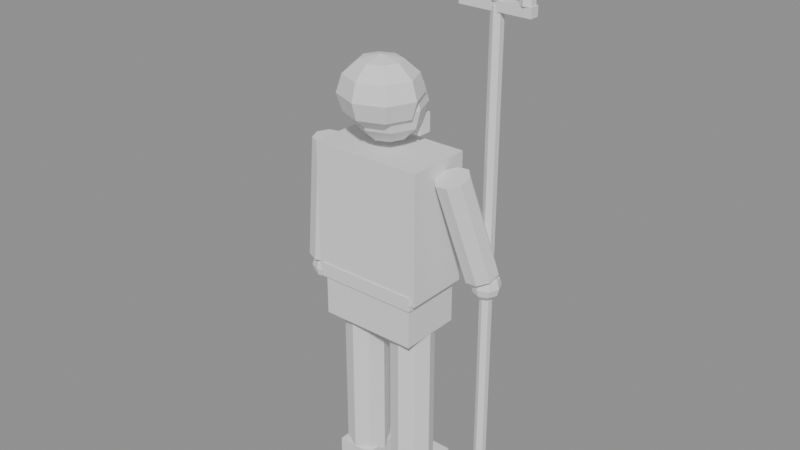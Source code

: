 # Source: aquaman.blend  (saved by Blender 5.2.45; exported with 4.5.12 LTS)
import bpy
from mathutils import Matrix  # noqa: F401  (used for matrix-valued properties, if any)

bpy.ops.wm.read_factory_settings(use_empty=True)
scene = bpy.context.scene
scene.name = 'Scene'

# ---- meshes
me_cylinder = bpy.data.meshes.new('Cylinder')
me_cylinder.from_pydata([(0.12, 0.09, 0.85), (0.12, 0.09, 0.1), (0.05636, 0.06364, 0.85), (0.05636, 0.06364, 0.1), (0.03, 4.065e-08, 0.85), (0.03, -2.492e-08, 0.1), (0.05636, -0.06364, 0.85), (0.05636, -0.06364, 0.1), (0.12, -0.09, 0.85), (0.12, -0.09, 0.1), (0.1836, -0.06364, 0.85), (0.1836, -0.06364, 0.1), (0.21, 2.492e-08, 0.85), (0.21, -4.065e-08, 0.1), (0.1836, 0.06364, 0.85), (0.1836, 0.06364, 0.1), (0.04, -0.09, 0.0), (0.04, -0.09, 0.12), (0.04, 0.15, 0.0), (0.04, 0.15, 0.12), (0.2, -0.09, 0.0), (0.2, -0.09, 0.12), (0.2, 0.15, 0.0), (0.2, 0.15, 0.12), (-0.12, 0.09, 0.85), (-0.12, 0.09, 0.1), (-0.1836, 0.06364, 0.85), (-0.1836, 0.06364, 0.1), (-0.21, 4.065e-08, 0.85), (-0.21, -2.492e-08, 0.1), (-0.1836, -0.06364, 0.85), (-0.1836, -0.06364, 0.1), (-0.12, -0.09, 0.85), (-0.12, -0.09, 0.1), (-0.05636, -0.06364, 0.85), (-0.05636, -0.06364, 0.1), (-0.03, 2.492e-08, 0.85), (-0.03, -4.065e-08, 0.1), (-0.05636, 0.06364, 0.85), (-0.05636, 0.06364, 0.1), (-0.2, -0.09, 2.98e-08), (-0.2, -0.09, 0.12), (-0.2, 0.15, 0.0), (-0.2, 0.15, 0.12), (-0.04, -0.09, 2.98e-08), (-0.04, -0.09, 0.12), (-0.04, 0.15, 2.98e-08), (-0.04, 0.15, 0.12), (-0.21, -0.135, 0.78), (-0.21, -0.135, 0.98), (-0.21, 0.135, 0.78), (-0.21, 0.135, 0.98), (0.21, -0.135, 0.78), (0.21, -0.135, 0.98), (0.21, 0.135, 0.78), (0.21, 0.135, 0.98), (-0.22, -0.145, 0.95), (-0.22, -0.145, 1.01), (-0.22, 0.145, 0.95), (-0.22, 0.145, 1.01), (0.22, -0.145, 0.95), (0.22, -0.145, 1.01), (0.22, 0.145, 0.95), (0.22, 0.145, 1.01), (-0.24, -0.14, 0.975), (-0.24, -0.14, 1.525), (-0.24, 0.14, 0.975), (-0.24, 0.14, 1.525), (0.24, -0.14, 0.975), (0.24, -0.14, 1.525), (0.24, 0.14, 0.975), (0.24, 0.14, 1.525), (0.3299, 0.05977, 1.501), (0.3899, 0.1798, 1.071), (0.2769, 0.0644, 1.495), (0.3369, 0.1844, 1.065), (0.2374, 0.0313, 1.48), (0.2974, 0.1513, 1.05), (0.2346, -0.02013, 1.465), (0.2946, 0.09987, 1.035), (0.2701, -0.05977, 1.459), (0.3301, 0.06023, 1.029), (0.3231, -0.0644, 1.465), (0.3831, 0.0556, 1.035), (0.3626, -0.0313, 1.48), (0.4226, 0.0887, 1.05), (0.3654, 0.02013, 1.495), (0.4254, 0.1401, 1.065), (0.37, 0.14, 1.06), (0.37, 0.192, 1.03), (0.37, 0.192, 0.97), (0.37, 0.14, 0.94), (0.3912, 0.1612, 1.052), (0.4067, 0.1767, 1.03), (0.4124, 0.1824, 1.0), (0.4067, 0.1767, 0.97), (0.3912, 0.1612, 0.948), (0.4, 0.14, 1.052), (0.422, 0.14, 1.03), (0.43, 0.14, 1.0), (0.422, 0.14, 0.97), (0.4, 0.14, 0.948), (0.3912, 0.1188, 1.052), (0.4067, 0.1033, 1.03), (0.4124, 0.09757, 1.0), (0.4067, 0.1033, 0.97), (0.3912, 0.1188, 0.948), (0.37, 0.11, 1.052), (0.37, 0.08804, 1.03), (0.37, 0.08, 1.0), (0.37, 0.08804, 0.97), (0.37, 0.11, 0.948), (0.3488, 0.1188, 1.052), (0.3333, 0.1033, 1.03), (0.3276, 0.09757, 1.0), (0.3333, 0.1033, 0.97), (0.3488, 0.1188, 0.948), (0.34, 0.14, 1.052), (0.318, 0.14, 1.03), (0.31, 0.14, 1.0), (0.318, 0.14, 0.97), (0.34, 0.14, 0.948), (0.3488, 0.1612, 1.052), (0.3333, 0.1767, 1.03), (0.3276, 0.1824, 1.0), (0.3333, 0.1767, 0.97), (0.3488, 0.1612, 0.948), (0.37, 0.17, 1.052), (0.37, 0.2, 1.0), (0.37, 0.17, 0.948), (-0.3698, -3.268e-08, 1.485), (-0.4098, 3.743e-08, 0.9553), (-0.3494, -0.0495, 1.484), (-0.3894, -0.0495, 0.9537), (-0.3, -0.07, 1.48), (-0.34, -0.07, 0.95), (-0.2506, -0.0495, 1.476), (-0.2906, -0.0495, 0.9463), (-0.2302, -3.743e-08, 1.475), (-0.2702, 3.268e-08, 0.9447), (-0.2506, 0.0495, 1.476), (-0.2906, 0.0495, 0.9463), (-0.3, 0.07, 1.48), (-0.34, 0.07, 0.95), (-0.3494, 0.0495, 1.484), (-0.3894, 0.0495, 0.9537), (-0.34, -3.553e-15, 0.96), (-0.34, 0.05196, 0.93), (-0.34, 0.05196, 0.87), (-0.34, 3.553e-15, 0.84), (-0.3188, 0.02121, 0.952), (-0.3033, 0.03674, 0.93), (-0.2976, 0.04243, 0.9), (-0.3033, 0.03674, 0.87), (-0.3188, 0.02121, 0.848), (-0.31, 0.0, 0.952), (-0.288, 0.0, 0.93), (-0.28, 0.0, 0.9), (-0.288, -3.553e-15, 0.87), (-0.31, 0.0, 0.848), (-0.3188, -0.02121, 0.952), (-0.3033, -0.03674, 0.93), (-0.2976, -0.04243, 0.9), (-0.3033, -0.03674, 0.87), (-0.3188, -0.02121, 0.848), (-0.34, -0.03, 0.952), (-0.34, -0.05196, 0.93), (-0.34, -0.06, 0.9), (-0.34, -0.05196, 0.87), (-0.34, -0.03, 0.848), (-0.3612, -0.02121, 0.952), (-0.3767, -0.03674, 0.93), (-0.3824, -0.04243, 0.9), (-0.3767, -0.03674, 0.87), (-0.3612, -0.02121, 0.848), (-0.37, 0.0, 0.952), (-0.392, 0.0, 0.93), (-0.4, -3.553e-15, 0.9), (-0.392, 0.0, 0.87), (-0.37, 0.0, 0.848), (-0.3612, 0.02121, 0.952), (-0.3767, 0.03674, 0.93), (-0.3824, 0.04243, 0.9), (-0.3767, 0.03674, 0.87), (-0.3612, 0.02121, 0.848), (-0.34, 0.03, 0.952), (-0.34, 0.06, 0.9), (-0.34, 0.03, 0.848), (0.0, -1.421e-14, 1.85), (7.451e-09, 0.075, 1.83), (7.451e-09, 0.1299, 1.775), (0.0, 0.15, 1.7), (0.0, 0.1299, 1.625), (7.451e-09, 0.075, 1.57), (7.451e-09, 0.0, 1.55), (0.05303, 0.05303, 1.83), (0.09186, 0.09186, 1.775), (0.1061, 0.1061, 1.7), (0.09186, 0.09186, 1.625), (0.05303, 0.05303, 1.57), (0.075, -7.105e-15, 1.83), (0.1299, 0.0, 1.775), (0.15, -7.105e-15, 1.7), (0.1299, 0.0, 1.625), (0.075, 0.0, 1.57), (0.05303, -0.05303, 1.83), (0.09186, -0.09186, 1.775), (0.1061, -0.1061, 1.7), (0.09186, -0.09186, 1.625), (0.05303, -0.05303, 1.57), (0.0, -0.075, 1.83), (0.0, -0.1299, 1.775), (0.0, -0.15, 1.7), (-7.451e-09, -0.1299, 1.625), (0.0, -0.075, 1.57), (-0.05303, -0.05303, 1.83), (-0.09186, -0.09186, 1.775), (-0.1061, -0.1061, 1.7), (-0.09186, -0.09186, 1.625), (-0.05303, -0.05303, 1.57), (-0.075, 7.105e-15, 1.83), (-0.1299, 0.0, 1.775), (-0.15, -7.105e-15, 1.7), (-0.1299, -7.105e-15, 1.625), (-0.075, 0.0, 1.57), (-0.05303, 0.05303, 1.83), (-0.09186, 0.09186, 1.775), (-0.1061, 0.1061, 1.7), (-0.09186, 0.09186, 1.625), (-0.05303, 0.05303, 1.57), (0.0, -0.04, 1.894), (-7.451e-09, 0.04, 1.875), (0.0, 0.09856, 1.822), (-7.451e-09, 0.12, 1.75), (-7.451e-09, 0.09856, 1.678), (-7.451e-09, 0.04, 1.625), (0.0, -0.04, 1.606), (0.0594, 0.01657, 1.875), (0.1029, 0.05798, 1.822), (0.1188, 0.07314, 1.75), (0.1029, 0.05798, 1.678), (0.0594, 0.01657, 1.625), (0.084, -0.04, 1.875), (0.1455, -0.04, 1.822), (0.168, -0.04, 1.75), (0.1455, -0.04, 1.678), (0.084, -0.04, 1.625), (0.0594, -0.09657, 1.875), (0.1029, -0.138, 1.822), (0.1188, -0.1531, 1.75), (0.1029, -0.138, 1.678), (0.0594, -0.09657, 1.625), (-7.451e-09, -0.12, 1.875), (0.0, -0.1786, 1.822), (0.0, -0.2, 1.75), (-7.451e-09, -0.1786, 1.678), (-7.451e-09, -0.12, 1.625), (-0.0594, -0.09657, 1.875), (-0.1029, -0.138, 1.822), (-0.1188, -0.1531, 1.75), (-0.1029, -0.138, 1.678), (-0.0594, -0.09657, 1.625), (-0.084, -0.04, 1.875), (-0.1455, -0.04, 1.822), (-0.168, -0.04, 1.75), (-0.1455, -0.04, 1.678), (-0.084, -0.04, 1.625), (-0.0594, 0.01657, 1.875), (-0.1029, 0.05798, 1.822), (-0.1188, 0.07314, 1.75), (-0.1029, 0.05798, 1.678), (-0.0594, 0.01657, 1.625), (-0.085, 0.08, 1.56), (-0.085, 0.08, 1.64), (-0.085, 0.14, 1.56), (-0.085, 0.14, 1.64), (0.085, 0.08, 1.56), (0.085, 0.08, 1.64), (0.085, 0.14, 1.56), (0.085, 0.14, 1.64), (0.37, 0.115, 0.1), (0.37, 0.115, 2.1), (0.3483, 0.1275, 0.1), (0.3483, 0.1275, 2.1), (0.3483, 0.1525, 0.1), (0.3483, 0.1525, 2.1), (0.37, 0.165, 0.1), (0.37, 0.165, 2.1), (0.3917, 0.1525, 0.1), (0.3917, 0.1525, 2.1), (0.3917, 0.1275, 0.1), (0.3917, 0.1275, 2.1), (0.22, 0.12, 2.08), (0.22, 0.12, 2.12), (0.22, 0.16, 2.08), (0.22, 0.16, 2.12), (0.52, 0.12, 2.08), (0.52, 0.12, 2.12), (0.52, 0.16, 2.08), (0.52, 0.16, 2.12), (0.25, 0.17, 2.12), (0.276, 0.155, 2.12), (0.276, 0.125, 2.12), (0.25, 0.11, 2.12), (0.224, 0.125, 2.12), (0.224, 0.155, 2.12), (0.25, 0.14, 2.42), (0.37, 0.17, 2.12), (0.396, 0.155, 2.12), (0.396, 0.125, 2.12), (0.37, 0.11, 2.12), (0.344, 0.125, 2.12), (0.344, 0.155, 2.12), (0.37, 0.14, 2.42), (0.49, 0.17, 2.12), (0.516, 0.155, 2.12), (0.516, 0.125, 2.12), (0.49, 0.11, 2.12), (0.464, 0.125, 2.12), (0.464, 0.155, 2.12), (0.49, 0.14, 2.42)], [], [(0, 1, 3, 2), (2, 3, 5, 4), (4, 5, 7, 6), (6, 7, 9, 8), (8, 9, 11, 10), (10, 11, 13, 12), (3, 1, 15, 13, 11, 9, 7, 5), (12, 13, 15, 14), (14, 15, 1, 0), (0, 2, 4, 6, 8, 10, 12, 14), (16, 17, 19, 18), (18, 19, 23, 22), (22, 23, 21, 20), (20, 21, 17, 16), (18, 22, 20, 16), (23, 19, 17, 21), (24, 25, 27, 26), (26, 27, 29, 28), (28, 29, 31, 30), (30, 31, 33, 32), (32, 33, 35, 34), (34, 35, 37, 36), (27, 25, 39, 37, 35, 33, 31, 29), (36, 37, 39, 38), (38, 39, 25, 24), (24, 26, 28, 30, 32, 34, 36, 38), (40, 41, 43, 42), (42, 43, 47, 46), (46, 47, 45, 44), (44, 45, 41, 40), (42, 46, 44, 40), (47, 43, 41, 45), (48, 49, 51, 50), (50, 51, 55, 54), (54, 55, 53, 52), (52, 53, 49, 48), (50, 54, 52, 48), (55, 51, 49, 53), (56, 57, 59, 58), (58, 59, 63, 62), (62, 63, 61, 60), (60, 61, 57, 56), (58, 62, 60, 56), (63, 59, 57, 61), (64, 65, 67, 66), (66, 67, 71, 70), (70, 71, 69, 68), (68, 69, 65, 64), (66, 70, 68, 64), (71, 67, 65, 69), (72, 73, 75, 74), (74, 75, 77, 76), (76, 77, 79, 78), (78, 79, 81, 80), (80, 81, 83, 82), (82, 83, 85, 84), (75, 73, 87, 85, 83, 81, 79, 77), (84, 85, 87, 86), (86, 87, 73, 72), (72, 74, 76, 78, 80, 82, 84, 86), (91, 129, 96), (90, 128, 94, 95), (89, 127, 92, 93), (129, 90, 95, 96), (128, 89, 93, 94), (127, 88, 92), (96, 95, 100, 101), (94, 93, 98, 99), (92, 88, 97), (91, 96, 101), (95, 94, 99, 100), (93, 92, 97, 98), (101, 100, 105, 106), (99, 98, 103, 104), (97, 88, 102), (91, 101, 106), (100, 99, 104, 105), (98, 97, 102, 103), (106, 105, 110, 111), (104, 103, 108, 109), (102, 88, 107), (91, 106, 111), (105, 104, 109, 110), (103, 102, 107, 108), (111, 110, 115, 116), (109, 108, 113, 114), (107, 88, 112), (91, 111, 116), (110, 109, 114, 115), (108, 107, 112, 113), (114, 113, 118, 119), (112, 88, 117), (91, 116, 121), (115, 114, 119, 120), (113, 112, 117, 118), (116, 115, 120, 121), (117, 88, 122), (91, 121, 126), (120, 119, 124, 125), (118, 117, 122, 123), (121, 120, 125, 126), (119, 118, 123, 124), (91, 126, 129), (125, 124, 128, 90), (123, 122, 127, 89), (126, 125, 90, 129), (124, 123, 89, 128), (122, 88, 127), (130, 131, 133, 132), (132, 133, 135, 134), (134, 135, 137, 136), (136, 137, 139, 138), (138, 139, 141, 140), (140, 141, 143, 142), (133, 131, 145, 143, 141, 139, 137, 135), (142, 143, 145, 144), (144, 145, 131, 130), (130, 132, 134, 136, 138, 140, 142, 144), (187, 148, 153, 154), (186, 147, 151, 152), (185, 146, 150), (149, 187, 154), (148, 186, 152, 153), (147, 185, 150, 151), (149, 154, 159), (153, 152, 157, 158), (151, 150, 155, 156), (154, 153, 158, 159), (152, 151, 156, 157), (150, 146, 155), (149, 159, 164), (158, 157, 162, 163), (156, 155, 160, 161), (159, 158, 163, 164), (157, 156, 161, 162), (155, 146, 160), (149, 164, 169), (163, 162, 167, 168), (161, 160, 165, 166), (164, 163, 168, 169), (162, 161, 166, 167), (160, 146, 165), (168, 167, 172, 173), (166, 165, 170, 171), (169, 168, 173, 174), (167, 166, 171, 172), (165, 146, 170), (149, 169, 174), (171, 170, 175, 176), (174, 173, 178, 179), (172, 171, 176, 177), (170, 146, 175), (149, 174, 179), (173, 172, 177, 178), (179, 178, 183, 184), (177, 176, 181, 182), (175, 146, 180), (149, 179, 184), (178, 177, 182, 183), (176, 175, 180, 181), (184, 183, 148, 187), (182, 181, 147, 186), (180, 146, 185), (149, 184, 187), (183, 182, 186, 148), (181, 180, 185, 147), (193, 192, 198, 199), (191, 190, 196, 197), (189, 188, 195), (194, 193, 199), (192, 191, 197, 198), (190, 189, 195, 196), (197, 196, 201, 202), (195, 188, 200), (194, 199, 204), (198, 197, 202, 203), (196, 195, 200, 201), (199, 198, 203, 204), (200, 188, 205), (194, 204, 209), (203, 202, 207, 208), (201, 200, 205, 206), (204, 203, 208, 209), (202, 201, 206, 207), (194, 209, 214), (208, 207, 212, 213), (206, 205, 210, 211), (209, 208, 213, 214), (207, 206, 211, 212), (205, 188, 210), (194, 214, 219), (213, 212, 217, 218), (211, 210, 215, 216), (214, 213, 218, 219), (212, 211, 216, 217), (210, 188, 215), (194, 219, 224), (218, 217, 222, 223), (216, 215, 220, 221), (219, 218, 223, 224), (217, 216, 221, 222), (215, 188, 220), (223, 222, 227, 228), (221, 220, 225, 226), (224, 223, 228, 229), (222, 221, 226, 227), (220, 188, 225), (194, 224, 229), (226, 225, 189, 190), (229, 228, 192, 193), (227, 226, 190, 191), (225, 188, 189), (194, 229, 193), (228, 227, 191, 192), (232, 231, 237, 238), (235, 234, 240, 241), (233, 232, 238, 239), (231, 230, 237), (236, 235, 241), (234, 233, 239, 240), (241, 240, 245, 246), (239, 238, 243, 244), (237, 230, 242), (236, 241, 246), (240, 239, 244, 245), (238, 237, 242, 243), (246, 245, 250, 251), (244, 243, 248, 249), (242, 230, 247), (236, 246, 251), (245, 244, 249, 250), (243, 242, 247, 248), (249, 248, 253, 254), (247, 230, 252), (236, 251, 256), (250, 249, 254, 255), (248, 247, 252, 253), (251, 250, 255, 256), (252, 230, 257), (236, 256, 261), (255, 254, 259, 260), (253, 252, 257, 258), (256, 255, 260, 261), (254, 253, 258, 259), (236, 261, 266), (260, 259, 264, 265), (258, 257, 262, 263), (261, 260, 265, 266), (259, 258, 263, 264), (257, 230, 262), (236, 266, 271), (265, 264, 269, 270), (263, 262, 267, 268), (266, 265, 270, 271), (264, 263, 268, 269), (262, 230, 267), (236, 271, 235), (270, 269, 233, 234), (268, 267, 231, 232), (271, 270, 234, 235), (269, 268, 232, 233), (267, 230, 231), (272, 273, 275, 274), (274, 275, 279, 278), (278, 279, 277, 276), (276, 277, 273, 272), (274, 278, 276, 272), (279, 275, 273, 277), (280, 281, 283, 282), (282, 283, 285, 284), (284, 285, 287, 286), (286, 287, 289, 288), (283, 281, 291, 289, 287, 285), (288, 289, 291, 290), (290, 291, 281, 280), (280, 282, 284, 286, 288, 290), (292, 293, 295, 294), (294, 295, 299, 298), (298, 299, 297, 296), (296, 297, 293, 292), (294, 298, 296, 292), (299, 295, 293, 297), (300, 306, 301), (301, 306, 302), (302, 306, 303), (303, 306, 304), (300, 301, 302, 303, 304, 305), (304, 306, 305), (305, 306, 300), (307, 313, 308), (308, 313, 309), (309, 313, 310), (310, 313, 311), (307, 308, 309, 310, 311, 312), (311, 313, 312), (312, 313, 307), (314, 320, 315), (315, 320, 316), (316, 320, 317), (317, 320, 318), (314, 315, 316, 317, 318, 319), (318, 320, 319), (319, 320, 314)])
_uv = me_cylinder.uv_layers.new(name='UVMap')
_uv.uv.foreach_set('vector', [0.3, 0.5, 0.3, 0.5, 0.3, 0.5, 0.3, 0.5, 0.3, 0.5, 0.3, 0.5, 0.3, 0.5, 0.3, 0.5, 0.3, 0.5, 0.3, 0.5, 0.3, 0.5, 0.3, 0.5, 0.3, 0.5, 0.3, 0.5, 0.3, 0.5, 0.3, 0.5, 0.3, 0.5, 0.3, 0.5, 0.3, 0.5, 0.3, 0.5, 0.3, 0.5, 0.3, 0.5, 0.3, 0.5, 0.3, 0.5, 0.3, 0.5, 0.3, 0.5, 0.3, 0.5, 0.3, 0.5, 0.3, 0.5, 0.3, 0.5, 0.3, 0.5, 0.3, 0.5, 0.3, 0.5, 0.3, 0.5, 0.3, 0.5, 0.3, 0.5, 0.3, 0.5, 0.3, 0.5, 0.3, 0.5, 0.3, 0.5, 0.3, 0.5, 0.3, 0.5, 0.3, 0.5, 0.3, 0.5, 0.3, 0.5, 0.3, 0.5, 0.3, 0.5, 0.3, 0.5, 0.3, 0.5, 0.3, 0.5, 0.3, 0.5, 0.3, 0.5, 0.3, 0.5, 0.3, 0.5, 0.3, 0.5, 0.3, 0.5, 0.3, 0.5, 0.3, 0.5, 0.3, 0.5, 0.3, 0.5, 0.3, 0.5, 0.3, 0.5, 0.3, 0.5, 0.3, 0.5, 0.3, 0.5, 0.3, 0.5, 0.3, 0.5, 0.3, 0.5, 0.3, 0.5, 0.3, 0.5, 0.3, 0.5, 0.3, 0.5, 0.3, 0.5, 0.3, 0.5, 0.3, 0.5, 0.3, 0.5, 0.3, 0.5, 0.3, 0.5, 0.3, 0.5, 0.3, 0.5, 0.3, 0.5, 0.3, 0.5, 0.3, 0.5, 0.3, 0.5, 0.3, 0.5, 0.3, 0.5, 0.3, 0.5, 0.3, 0.5, 0.3, 0.5, 0.3, 0.5, 0.3, 0.5, 0.3, 0.5, 0.3, 0.5, 0.3, 0.5, 0.3, 0.5, 0.3, 0.5, 0.3, 0.5, 0.3, 0.5, 0.3, 0.5, 0.3, 0.5, 0.3, 0.5, 0.3, 0.5, 0.3, 0.5, 0.3, 0.5, 0.3, 0.5, 0.3, 0.5, 0.3, 0.5, 0.3, 0.5, 0.3, 0.5, 0.3, 0.5, 0.3, 0.5, 0.3, 0.5, 0.3, 0.5, 0.3, 0.5, 0.3, 0.5, 0.3, 0.5, 0.3, 0.5, 0.3, 0.5, 0.3, 0.5, 0.3, 0.5, 0.3, 0.5, 0.3, 0.5, 0.3, 0.5, 0.3, 0.5, 0.3, 0.5, 0.3, 0.5, 0.3, 0.5, 0.3, 0.5, 0.3, 0.5, 0.3, 0.5, 0.3, 0.5, 0.3, 0.5, 0.3, 0.5, 0.3, 0.5, 0.3, 0.5, 0.3, 0.5, 0.3, 0.5, 0.3, 0.5, 0.3, 0.5, 0.3, 0.5, 0.3, 0.5, 0.3, 0.5, 0.3, 0.5, 0.3, 0.5, 0.3, 0.5, 0.3, 0.5, 0.3, 0.5, 0.3, 0.5, 0.3, 0.5, 0.3, 0.5, 0.3, 0.5, 0.3, 0.5, 0.3, 0.5, 0.3, 0.5, 0.3, 0.5, 0.3, 0.5, 0.3, 0.5, 0.3, 0.5, 0.3, 0.5, 0.3, 0.5, 0.3, 0.5, 0.3, 0.5, 0.3, 0.5, 0.3, 0.5, 0.3, 0.5, 0.3, 0.5, 0.3, 0.5, 0.3, 0.5, 0.9, 0.5, 0.9, 0.5, 0.9, 0.5, 0.9, 0.5, 0.9, 0.5, 0.9, 0.5, 0.9, 0.5, 0.9, 0.5, 0.9, 0.5, 0.9, 0.5, 0.9, 0.5, 0.9, 0.5, 0.9, 0.5, 0.9, 0.5, 0.9, 0.5, 0.9, 0.5, 0.9, 0.5, 0.9, 0.5, 0.9, 0.5, 0.9, 0.5, 0.9, 0.5, 0.9, 0.5, 0.9, 0.5, 0.9, 0.5, 0.1, 0.5, 0.1, 0.5, 0.1, 0.5, 0.1, 0.5, 0.1, 0.5, 0.1, 0.5, 0.1, 0.5, 0.1, 0.5, 0.1, 0.5, 0.1, 0.5, 0.1, 0.5, 0.1, 0.5, 0.1, 0.5, 0.1, 0.5, 0.1, 0.5, 0.1, 0.5, 0.1, 0.5, 0.1, 0.5, 0.1, 0.5, 0.1, 0.5, 0.1, 0.5, 0.1, 0.5, 0.1, 0.5, 0.1, 0.5, 0.3, 0.5, 0.3, 0.5, 0.3, 0.5, 0.3, 0.5, 0.3, 0.5, 0.3, 0.5, 0.3, 0.5, 0.3, 0.5, 0.3, 0.5, 0.3, 0.5, 0.3, 0.5, 0.3, 0.5, 0.3, 0.5, 0.3, 0.5, 0.3, 0.5, 0.3, 0.5, 0.3, 0.5, 0.3, 0.5, 0.3, 0.5, 0.3, 0.5, 0.3, 0.5, 0.3, 0.5, 0.3, 0.5, 0.3, 0.5, 0.3, 0.5, 0.3, 0.5, 0.3, 0.5, 0.3, 0.5, 0.3, 0.5, 0.3, 0.5, 0.3, 0.5, 0.3, 0.5, 0.3, 0.5, 0.3, 0.5, 0.3, 0.5, 0.3, 0.5, 0.3, 0.5, 0.3, 0.5, 0.3, 0.5, 0.3, 0.5, 0.3, 0.5, 0.3, 0.5, 0.3, 0.5, 0.3, 0.5, 0.3, 0.5, 0.3, 0.5, 0.3, 0.5, 0.3, 0.5, 0.5, 0.5, 0.5, 0.5, 0.5, 0.5, 0.5, 0.5, 0.5, 0.5, 0.5, 0.5, 0.5, 0.5, 0.5, 0.5, 0.5, 0.5, 0.5, 0.5, 0.5, 0.5, 0.5, 0.5, 0.5, 0.5, 0.5, 0.5, 0.5, 0.5, 0.5, 0.5, 0.5, 0.5, 0.5, 0.5, 0.5, 0.5, 0.5, 0.5, 0.5, 0.5, 0.5, 0.5, 0.5, 0.5, 0.5, 0.5, 0.5, 0.5, 0.5, 0.5, 0.5, 0.5, 0.5, 0.5, 0.5, 0.5, 0.5, 0.5, 0.5, 0.5, 0.5, 0.5, 0.5, 0.5, 0.5, 0.5, 0.5, 0.5, 0.5, 0.5, 0.5, 0.5, 0.5, 0.5, 0.5, 0.5, 0.5, 0.5, 0.5, 0.5, 0.5, 0.5, 0.5, 0.5, 0.5, 0.5, 0.5, 0.5, 0.5, 0.5, 0.5, 0.5, 0.5, 0.5, 0.5, 0.5, 0.5, 0.5, 0.5, 0.5, 0.5, 0.5, 0.5, 0.5, 0.5, 0.5, 0.5, 0.5, 0.5, 0.5, 0.5, 0.5, 0.5, 0.5, 0.5, 0.5, 0.5, 0.5, 0.5, 0.5, 0.5, 0.5, 0.5, 0.5, 0.5, 0.5, 0.5, 0.5, 0.5, 0.5, 0.5, 0.5, 0.5, 0.5, 0.5, 0.5, 0.5, 0.5, 0.5, 0.5, 0.5, 0.5, 0.5, 0.5, 0.5, 0.5, 0.5, 0.5, 0.5, 0.5, 0.5, 0.5, 0.5, 0.5, 0.5, 0.5, 0.5, 0.5, 0.5, 0.5, 0.5, 0.5, 0.5, 0.5, 0.5, 0.5, 0.5, 0.5, 0.5, 0.5, 0.5, 0.5, 0.5, 0.5, 0.5, 0.5, 0.5, 0.5, 0.5, 0.5, 0.5, 0.5, 0.5, 0.5, 0.5, 0.5, 0.5, 0.5, 0.5, 0.5, 0.5, 0.5, 0.5, 0.5, 0.5, 0.5, 0.5, 0.5, 0.5, 0.5, 0.5, 0.5, 0.5, 0.5, 0.5, 0.5, 0.5, 0.5, 0.5, 0.5, 0.5, 0.5, 0.5, 0.5, 0.5, 0.5, 0.5, 0.5, 0.5, 0.5, 0.5, 0.5, 0.5, 0.5, 0.5, 0.5, 0.5, 0.5, 0.5, 0.5, 0.5, 0.5, 0.5, 0.5, 0.5, 0.5, 0.5, 0.5, 0.5, 0.5, 0.5, 0.5, 0.5, 0.5, 0.5, 0.5, 0.5, 0.5, 0.5, 0.5, 0.5, 0.5, 0.5, 0.5, 0.5, 0.5, 0.5, 0.5, 0.5, 0.5, 0.5, 0.5, 0.5, 0.5, 0.5, 0.5, 0.5, 0.5, 0.5, 0.5, 0.5, 0.5, 0.5, 0.5, 0.5, 0.5, 0.5, 0.5, 0.5, 0.5, 0.5, 0.5, 0.5, 0.5, 0.5, 0.5, 0.5, 0.5, 0.5, 0.5, 0.5, 0.5, 0.5, 0.5, 0.5, 0.5, 0.5, 0.5, 0.5, 0.5, 0.5, 0.5, 0.5, 0.5, 0.5, 0.5, 0.5, 0.5, 0.5, 0.5, 0.5, 0.5, 0.5, 0.5, 0.5, 0.5, 0.5, 0.5, 0.5, 0.5, 0.5, 0.5, 0.5, 0.5, 0.5, 0.5, 0.5, 0.5, 0.5, 0.5, 0.5, 0.5, 0.5, 0.5, 0.5, 0.5, 0.5, 0.5, 0.5, 0.5, 0.5, 0.5, 0.5, 0.5, 0.5, 0.5, 0.5, 0.5, 0.5, 0.5, 0.3, 0.5, 0.3, 0.5, 0.3, 0.5, 0.3, 0.5, 0.3, 0.5, 0.3, 0.5, 0.3, 0.5, 0.3, 0.5, 0.3, 0.5, 0.3, 0.5, 0.3, 0.5, 0.3, 0.5, 0.3, 0.5, 0.3, 0.5, 0.3, 0.5, 0.3, 0.5, 0.3, 0.5, 0.3, 0.5, 0.3, 0.5, 0.3, 0.5, 0.3, 0.5, 0.3, 0.5, 0.3, 0.5, 0.3, 0.5, 0.3, 0.5, 0.3, 0.5, 0.3, 0.5, 0.3, 0.5, 0.3, 0.5, 0.3, 0.5, 0.3, 0.5, 0.3, 0.5, 0.3, 0.5, 0.3, 0.5, 0.3, 0.5, 0.3, 0.5, 0.3, 0.5, 0.3, 0.5, 0.3, 0.5, 0.3, 0.5, 0.3, 0.5, 0.3, 0.5, 0.3, 0.5, 0.3, 0.5, 0.3, 0.5, 0.3, 0.5, 0.3, 0.5, 0.3, 0.5, 0.5, 0.5, 0.5, 0.5, 0.5, 0.5, 0.5, 0.5, 0.5, 0.5, 0.5, 0.5, 0.5, 0.5, 0.5, 0.5, 0.5, 0.5, 0.5, 0.5, 0.5, 0.5, 0.5, 0.5, 0.5, 0.5, 0.5, 0.5, 0.5, 0.5, 0.5, 0.5, 0.5, 0.5, 0.5, 0.5, 0.5, 0.5, 0.5, 0.5, 0.5, 0.5, 0.5, 0.5, 0.5, 0.5, 0.5, 0.5, 0.5, 0.5, 0.5, 0.5, 0.5, 0.5, 0.5, 0.5, 0.5, 0.5, 0.5, 0.5, 0.5, 0.5, 0.5, 0.5, 0.5, 0.5, 0.5, 0.5, 0.5, 0.5, 0.5, 0.5, 0.5, 0.5, 0.5, 0.5, 0.5, 0.5, 0.5, 0.5, 0.5, 0.5, 0.5, 0.5, 0.5, 0.5, 0.5, 0.5, 0.5, 0.5, 0.5, 0.5, 0.5, 0.5, 0.5, 0.5, 0.5, 0.5, 0.5, 0.5, 0.5, 0.5, 0.5, 0.5, 0.5, 0.5, 0.5, 0.5, 0.5, 0.5, 0.5, 0.5, 0.5, 0.5, 0.5, 0.5, 0.5, 0.5, 0.5, 0.5, 0.5, 0.5, 0.5, 0.5, 0.5, 0.5, 0.5, 0.5, 0.5, 0.5, 0.5, 0.5, 0.5, 0.5, 0.5, 0.5, 0.5, 0.5, 0.5, 0.5, 0.5, 0.5, 0.5, 0.5, 0.5, 0.5, 0.5, 0.5, 0.5, 0.5, 0.5, 0.5, 0.5, 0.5, 0.5, 0.5, 0.5, 0.5, 0.5, 0.5, 0.5, 0.5, 0.5, 0.5, 0.5, 0.5, 0.5, 0.5, 0.5, 0.5, 0.5, 0.5, 0.5, 0.5, 0.5, 0.5, 0.5, 0.5, 0.5, 0.5, 0.5, 0.5, 0.5, 0.5, 0.5, 0.5, 0.5, 0.5, 0.5, 0.5, 0.5, 0.5, 0.5, 0.5, 0.5, 0.5, 0.5, 0.5, 0.5, 0.5, 0.5, 0.5, 0.5, 0.5, 0.5, 0.5, 0.5, 0.5, 0.5, 0.5, 0.5, 0.5, 0.5, 0.5, 0.5, 0.5, 0.5, 0.5, 0.5, 0.5, 0.5, 0.5, 0.5, 0.5, 0.5, 0.5, 0.5, 0.5, 0.5, 0.5, 0.5, 0.5, 0.5, 0.5, 0.5, 0.5, 0.5, 0.5, 0.5, 0.5, 0.5, 0.5, 0.5, 0.5, 0.5, 0.5, 0.5, 0.5, 0.5, 0.5, 0.5, 0.5, 0.5, 0.5, 0.5, 0.5, 0.5, 0.5, 0.5, 0.5, 0.5, 0.5, 0.5, 0.5, 0.5, 0.5, 0.5, 0.5, 0.5, 0.5, 0.5, 0.5, 0.5, 0.5, 0.5, 0.5, 0.5, 0.5, 0.5, 0.5, 0.5, 0.5, 0.5, 0.5, 0.5, 0.5, 0.5, 0.5, 0.5, 0.5, 0.5, 0.5, 0.5, 0.5, 0.5, 0.5, 0.5, 0.5, 0.5, 0.5, 0.5, 0.5, 0.5, 0.5, 0.5, 0.5, 0.5, 0.5, 0.5, 0.5, 0.5, 0.5, 0.5, 0.5, 0.5, 0.5, 0.5, 0.5, 0.5, 0.5, 0.5, 0.5, 0.5, 0.5, 0.5, 0.5, 0.5, 0.5, 0.5, 0.5, 0.5, 0.5, 0.5, 0.5, 0.5, 0.5, 0.5, 0.5, 0.5, 0.5, 0.5, 0.5, 0.5, 0.5, 0.5, 0.5, 0.5, 0.5, 0.5, 0.5, 0.5, 0.5, 0.5, 0.5, 0.5, 0.5, 0.5, 0.5, 0.5, 0.5, 0.5, 0.5, 0.5, 0.5, 0.5, 0.5, 0.5, 0.5, 0.5, 0.5, 0.5, 0.5, 0.5, 0.5, 0.5, 0.5, 0.5, 0.5, 0.5, 0.5, 0.5, 0.5, 0.5, 0.5, 0.5, 0.5, 0.5, 0.5, 0.5, 0.5, 0.5, 0.5, 0.5, 0.5, 0.5, 0.5, 0.5, 0.5, 0.5, 0.5, 0.5, 0.5, 0.5, 0.5, 0.5, 0.5, 0.5, 0.5, 0.5, 0.5, 0.5, 0.5, 0.5, 0.5, 0.5, 0.5, 0.5, 0.5, 0.5, 0.5, 0.5, 0.5, 0.5, 0.5, 0.5, 0.5, 0.5, 0.5, 0.5, 0.5, 0.5, 0.5, 0.5, 0.5, 0.5, 0.5, 0.5, 0.5, 0.5, 0.5, 0.5, 0.5, 0.5, 0.5, 0.5, 0.5, 0.5, 0.5, 0.5, 0.5, 0.5, 0.5, 0.5, 0.5, 0.5, 0.5, 0.5, 0.5, 0.5, 0.5, 0.5, 0.5, 0.5, 0.5, 0.5, 0.5, 0.5, 0.5, 0.5, 0.5, 0.5, 0.5, 0.5, 0.5, 0.5, 0.5, 0.5, 0.5, 0.5, 0.5, 0.5, 0.5, 0.5, 0.5, 0.5, 0.5, 0.5, 0.5, 0.5, 0.5, 0.5, 0.5, 0.5, 0.5, 0.5, 0.5, 0.5, 0.5, 0.5, 0.5, 0.5, 0.5, 0.5, 0.5, 0.5, 0.5, 0.5, 0.5, 0.5, 0.5, 0.5, 0.5, 0.5, 0.5, 0.5, 0.5, 0.5, 0.5, 0.5, 0.5, 0.5, 0.5, 0.5, 0.5, 0.5, 0.5, 0.5, 0.5, 0.5, 0.5, 0.5, 0.5, 0.5, 0.5, 0.5, 0.5, 0.5, 0.5, 0.5, 0.5, 0.5, 0.5, 0.5, 0.5, 0.5, 0.5, 0.5, 0.5, 0.5, 0.5, 0.5, 0.5, 0.5, 0.5, 0.5, 0.5, 0.5, 0.5, 0.5, 0.5, 0.5, 0.5, 0.5, 0.5, 0.5, 0.5, 0.5, 0.5, 0.5, 0.5, 0.5, 0.5, 0.5, 0.5, 0.5, 0.5, 0.5, 0.5, 0.5, 0.5, 0.5, 0.5, 0.5, 0.5, 0.5, 0.5, 0.5, 0.5, 0.5, 0.5, 0.5, 0.5, 0.5, 0.5, 0.5, 0.5, 0.5, 0.5, 0.5, 0.5, 0.5, 0.5, 0.5, 0.5, 0.5, 0.5, 0.5, 0.5, 0.5, 0.5, 0.5, 0.5, 0.5, 0.5, 0.5, 0.5, 0.5, 0.5, 0.5, 0.5, 0.5, 0.5, 0.5, 0.5, 0.5, 0.5, 0.5, 0.5, 0.5, 0.5, 0.5, 0.5, 0.5, 0.5, 0.5, 0.5, 0.5, 0.5, 0.5, 0.5, 0.5, 0.5, 0.5, 0.5, 0.5, 0.5, 0.5, 0.5, 0.5, 0.5, 0.5, 0.5, 0.5, 0.5, 0.5, 0.5, 0.5, 0.5, 0.5, 0.5, 0.5, 0.5, 0.5, 0.5, 0.5, 0.5, 0.5, 0.5, 0.5, 0.5, 0.5, 0.5, 0.5, 0.5, 0.5, 0.5, 0.5, 0.5, 0.5, 0.5, 0.5, 0.5, 0.5, 0.5, 0.5, 0.5, 0.5, 0.5, 0.5, 0.5, 0.5, 0.5, 0.5, 0.5, 0.5, 0.5, 0.5, 0.5, 0.5, 0.5, 0.5, 0.5, 0.5, 0.5, 0.7, 0.5, 0.7, 0.5, 0.7, 0.5, 0.7, 0.5, 0.7, 0.5, 0.7, 0.5, 0.7, 0.5, 0.7, 0.5, 0.7, 0.5, 0.7, 0.5, 0.7, 0.5, 0.7, 0.5, 0.7, 0.5, 0.7, 0.5, 0.7, 0.5, 0.7, 0.5, 0.7, 0.5, 0.7, 0.5, 0.7, 0.5, 0.7, 0.5, 0.7, 0.5, 0.7, 0.5, 0.7, 0.5, 0.7, 0.5, 0.7, 0.5, 0.7, 0.5, 0.7, 0.5, 0.7, 0.5, 0.7, 0.5, 0.7, 0.5, 0.7, 0.5, 0.7, 0.5, 0.7, 0.5, 0.7, 0.5, 0.7, 0.5, 0.7, 0.5, 0.7, 0.5, 0.7, 0.5, 0.7, 0.5, 0.7, 0.5, 0.7, 0.5, 0.7, 0.5, 0.7, 0.5, 0.7, 0.5, 0.7, 0.5, 0.7, 0.5, 0.7, 0.5, 0.7, 0.5, 0.7, 0.5, 0.7, 0.5, 0.7, 0.5, 0.7, 0.5, 0.7, 0.5, 0.7, 0.5, 0.7, 0.5, 0.7, 0.5, 0.7, 0.5, 0.7, 0.5, 0.7, 0.5, 0.7, 0.5, 0.7, 0.5, 0.7, 0.5, 0.7, 0.5, 0.7, 0.5, 0.7, 0.5, 0.7, 0.5, 0.7, 0.5, 0.7, 0.5, 0.7, 0.5, 0.7, 0.5, 0.7, 0.5, 0.7, 0.5, 0.7, 0.5, 0.7, 0.5, 0.7, 0.5, 0.7, 0.5, 0.7, 0.5, 0.7, 0.5, 0.7, 0.5, 0.7, 0.5, 0.7, 0.5, 0.7, 0.5, 0.7, 0.5, 0.7, 0.5, 0.7, 0.5, 0.7, 0.5, 0.7, 0.5, 0.7, 0.5, 0.7, 0.5, 0.7, 0.5, 0.7, 0.5, 0.7, 0.5, 0.7, 0.5, 0.7, 0.5, 0.7, 0.5, 0.7, 0.5, 0.7, 0.5, 0.7, 0.5, 0.7, 0.5, 0.7, 0.5, 0.7, 0.5, 0.7, 0.5, 0.7, 0.5, 0.7, 0.5, 0.7, 0.5, 0.7, 0.5, 0.7, 0.5, 0.7, 0.5, 0.7, 0.5, 0.7, 0.5, 0.7, 0.5, 0.7, 0.5, 0.7, 0.5, 0.7, 0.5, 0.7, 0.5, 0.7, 0.5, 0.7, 0.5, 0.7, 0.5, 0.7, 0.5, 0.7, 0.5, 0.7, 0.5, 0.7, 0.5, 0.7, 0.5, 0.7, 0.5, 0.7, 0.5, 0.7, 0.5, 0.7, 0.5, 0.7, 0.5, 0.7, 0.5, 0.7, 0.5, 0.7, 0.5, 0.7, 0.5, 0.7, 0.5, 0.7, 0.5, 0.7, 0.5, 0.7, 0.5, 0.7, 0.5, 0.7, 0.5, 0.7, 0.5, 0.7, 0.5, 0.7, 0.5, 0.7, 0.5, 0.7, 0.5, 0.7, 0.5, 0.7, 0.5, 0.7, 0.5, 0.7, 0.5, 0.7, 0.5, 0.7, 0.5, 0.7, 0.5, 0.7, 0.5, 0.7, 0.5, 0.7, 0.5, 0.7, 0.5, 0.7, 0.5, 0.7, 0.5, 0.7, 0.5, 0.7, 0.5, 0.7, 0.5, 0.7, 0.5, 0.7, 0.5, 0.7, 0.5, 0.7, 0.5, 0.7, 0.5, 0.7, 0.5, 0.7, 0.5, 0.7, 0.5, 0.7, 0.5, 0.7, 0.5, 0.7, 0.5, 0.7, 0.5, 0.7, 0.5, 0.7, 0.5, 0.7, 0.5, 0.7, 0.5, 0.7, 0.5, 0.7, 0.5, 0.7, 0.5, 0.7, 0.5, 0.7, 0.5, 0.7, 0.5, 0.7, 0.5, 0.7, 0.5, 0.7, 0.5, 0.7, 0.5, 0.7, 0.5, 0.7, 0.5, 0.7, 0.5, 0.7, 0.5, 0.7, 0.5, 0.7, 0.5, 0.7, 0.5, 0.7, 0.5, 0.7, 0.5, 0.7, 0.5, 0.7, 0.5, 0.7, 0.5, 0.7, 0.5, 0.7, 0.5, 0.7, 0.5, 0.9, 0.5, 0.9, 0.5, 0.9, 0.5, 0.9, 0.5, 0.9, 0.5, 0.9, 0.5, 0.9, 0.5, 0.9, 0.5, 0.9, 0.5, 0.9, 0.5, 0.9, 0.5, 0.9, 0.5, 0.9, 0.5, 0.9, 0.5, 0.9, 0.5, 0.9, 0.5, 0.9, 0.5, 0.9, 0.5, 0.9, 0.5, 0.9, 0.5, 0.9, 0.5, 0.9, 0.5, 0.9, 0.5, 0.9, 0.5, 0.9, 0.5, 0.9, 0.5, 0.9, 0.5, 0.9, 0.5, 0.9, 0.5, 0.9, 0.5, 0.9, 0.5, 0.9, 0.5, 0.9, 0.5, 0.9, 0.5, 0.9, 0.5, 0.9, 0.5, 0.9, 0.5, 0.9, 0.5, 0.9, 0.5, 0.9, 0.5, 0.9, 0.5, 0.9, 0.5, 0.9, 0.5, 0.9, 0.5, 0.9, 0.5, 0.9, 0.5, 0.9, 0.5, 0.9, 0.5, 0.9, 0.5, 0.9, 0.5, 0.9, 0.5, 0.9, 0.5, 0.9, 0.5, 0.9, 0.5, 0.9, 0.5, 0.9, 0.5, 0.9, 0.5, 0.9, 0.5, 0.9, 0.5, 0.9, 0.5, 0.9, 0.5, 0.9, 0.5, 0.9, 0.5, 0.9, 0.5, 0.9, 0.5, 0.9, 0.5, 0.9, 0.5, 0.9, 0.5, 0.9, 0.5, 0.9, 0.5, 0.9, 0.5, 0.9, 0.5, 0.9, 0.5, 0.9, 0.5, 0.9, 0.5, 0.9, 0.5, 0.9, 0.5, 0.9, 0.5, 0.9, 0.5, 0.9, 0.5, 0.9, 0.5, 0.9, 0.5, 0.9, 0.5, 0.9, 0.5, 0.9, 0.5, 0.9, 0.5, 0.9, 0.5, 0.9, 0.5, 0.9, 0.5, 0.9, 0.5, 0.9, 0.5, 0.9, 0.5, 0.9, 0.5, 0.9, 0.5, 0.9, 0.5, 0.9, 0.5, 0.9, 0.5, 0.9, 0.5, 0.9, 0.5, 0.9, 0.5, 0.9, 0.5, 0.9, 0.5, 0.9, 0.5, 0.9, 0.5, 0.9, 0.5, 0.9, 0.5, 0.9, 0.5, 0.9, 0.5, 0.9, 0.5, 0.9, 0.5, 0.9, 0.5, 0.9, 0.5, 0.9, 0.5, 0.9, 0.5, 0.9, 0.5, 0.9, 0.5, 0.9, 0.5, 0.9, 0.5, 0.9, 0.5, 0.9, 0.5, 0.9, 0.5, 0.9, 0.5, 0.9, 0.5, 0.9, 0.5, 0.9, 0.5, 0.9, 0.5, 0.9, 0.5, 0.9, 0.5, 0.9, 0.5, 0.9, 0.5, 0.9, 0.5, 0.9, 0.5])
me_cylinder.update()

# ---- objects
ob_aquaman = bpy.data.objects.new('aquaman', me_cylinder)

# ---- transforms, parenting, visibility, modifiers, constraints
ob_aquaman.location = (0.0, 0.0, 0.0)

# ---- collection membership
scene.collection.objects.link(ob_aquaman)

# ---- scene / render settings (as saved in the file)
scene.frame_start = 1; scene.frame_end = 250; scene.frame_set(1)
scene.render.engine = 'BLENDER_EEVEE_NEXT'
scene.render.bake_bias = 0.0
scene.render.bake_samples = 0
scene.render.compositor_device = 'GPU'
scene.eevee.use_volume_custom_range = False
scene.eevee.fast_gi_thickness_near = 0.1
scene.eevee.fast_gi_thickness_far = 0.0
scene.eevee.ray_tracing_options.screen_trace_thickness = 0.1
bpy.context.view_layer.update()

# ---- added for rendering (the .blend has no active camera and no usable light): camera, sun + grey world if the file has none
cam_auto = bpy.data.cameras.new('AutoCamera')
cam_auto.lens = 50.0
cam_auto.sensor_width = 36.0
cam_auto.clip_end = 1000.0
ob_auto_camera = bpy.data.objects.new('AutoCamera', cam_auto)
scene.collection.objects.link(ob_auto_camera)
ob_auto_camera.location = (2.4821, -2.91241, 3.1516)
ob_auto_camera.rotation_euler = (1.09748, -7.21219e-08, 0.694738)
scene.camera = ob_auto_camera
light_auto_sun = bpy.data.lights.new('AutoSun', 'SUN')
light_auto_sun.energy = 3.0
light_auto_sun.angle = 0.0523599
ob_auto_sun = bpy.data.objects.new('AutoSun', light_auto_sun)
scene.collection.objects.link(ob_auto_sun)
ob_auto_sun.rotation_euler = (0.872665, 0.174533, 0.523599)
if scene.world is None:
    world_auto = bpy.data.worlds.new('AutoWorld')
    world_auto.color = (0.3, 0.3, 0.3)
    scene.world = world_auto
bpy.context.view_layer.update()
